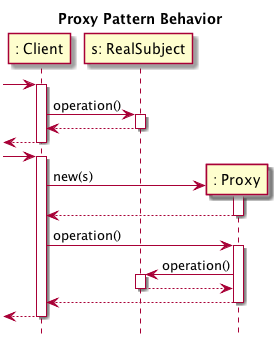

The diagram above was rendered by PlantUML. Its source (embedded in the PNG):
@startuml

hide footbox
title Proxy Pattern Behavior

participant ": Client" as C
participant "s: RealSubject" as S

[-> C:
activate C
C -> S: operation()
activate S
S --> C
deactivate S
[<-- C:
deactivate C

[-> C:
activate C
create ": Proxy" as P
C -> P: new(s)
activate P
P --> C
deactivate P

C -> P: operation()
activate P
P -> S: operation()
activate S
S --> P
deactivate S
P --> C
deactivate P
[<-- C:
deactivate C

@enduml